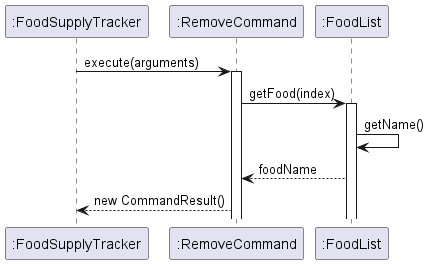

The diagram above was rendered by PlantUML. Its source (embedded in the PNG):
@startuml
'https://plantuml.com/sequence-diagram

participant ":FoodSupplyTracker"
participant ":RemoveCommand"


":FoodSupplyTracker" -> ":RemoveCommand" : execute(arguments)
activate ":RemoveCommand"

":RemoveCommand" -> ":FoodList" : getFood(index)
activate ":FoodList"

":FoodList" -> ":FoodList" : getName()

":FoodList" --> ":RemoveCommand" : foodName

":RemoveCommand" --> ":FoodSupplyTracker" : new CommandResult()

@enduml